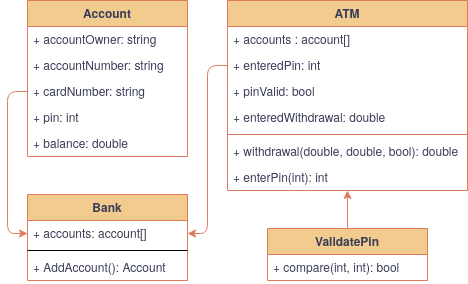

The diagram above was exported from draw.io. Its source (the exported page's mxGraphModel, read from the mxfile embedded in the PNG):
<mxGraphModel dx="420" dy="805" grid="1" gridSize="10" guides="1" tooltips="1" connect="1" arrows="1" fold="1" page="1" pageScale="1" pageWidth="850" pageHeight="1100" background="#F4F1DE" math="0" shadow="0">
  <root>
    <mxCell id="0" />
    <mxCell id="1" parent="0" />
    <mxCell id="RFAnT8WziftRmMGUHXqM-5" value="Account" style="swimlane;fontStyle=1;align=center;verticalAlign=top;childLayout=stackLayout;horizontal=1;startSize=26;horizontalStack=0;resizeParent=1;resizeParentMax=0;resizeLast=0;collapsible=1;marginBottom=0;fillColor=#F2CC8F;strokeColor=#E07A5F;fontColor=#393C56;" parent="1" vertex="1">
      <mxGeometry x="360" y="10" width="160" height="156" as="geometry" />
    </mxCell>
    <mxCell id="RFAnT8WziftRmMGUHXqM-31" value="+ accountOwner: string" style="text;strokeColor=none;fillColor=none;align=left;verticalAlign=top;spacingLeft=4;spacingRight=4;overflow=hidden;rotatable=0;points=[[0,0.5],[1,0.5]];portConstraint=eastwest;fontColor=#393C56;" parent="RFAnT8WziftRmMGUHXqM-5" vertex="1">
      <mxGeometry y="26" width="160" height="26" as="geometry" />
    </mxCell>
    <mxCell id="RFAnT8WziftRmMGUHXqM-29" value="+ accountNumber: string" style="text;strokeColor=none;fillColor=none;align=left;verticalAlign=top;spacingLeft=4;spacingRight=4;overflow=hidden;rotatable=0;points=[[0,0.5],[1,0.5]];portConstraint=eastwest;fontColor=#393C56;" parent="RFAnT8WziftRmMGUHXqM-5" vertex="1">
      <mxGeometry y="52" width="160" height="26" as="geometry" />
    </mxCell>
    <mxCell id="RFAnT8WziftRmMGUHXqM-48" value="+ cardNumber: string" style="text;strokeColor=none;fillColor=none;align=left;verticalAlign=top;spacingLeft=4;spacingRight=4;overflow=hidden;rotatable=0;points=[[0,0.5],[1,0.5]];portConstraint=eastwest;fontColor=#393C56;" parent="RFAnT8WziftRmMGUHXqM-5" vertex="1">
      <mxGeometry y="78" width="160" height="26" as="geometry" />
    </mxCell>
    <mxCell id="RFAnT8WziftRmMGUHXqM-6" value="+ pin: int" style="text;strokeColor=none;fillColor=none;align=left;verticalAlign=top;spacingLeft=4;spacingRight=4;overflow=hidden;rotatable=0;points=[[0,0.5],[1,0.5]];portConstraint=eastwest;fontColor=#393C56;" parent="RFAnT8WziftRmMGUHXqM-5" vertex="1">
      <mxGeometry y="104" width="160" height="26" as="geometry" />
    </mxCell>
    <mxCell id="RFAnT8WziftRmMGUHXqM-30" value="+ balance: double" style="text;strokeColor=none;fillColor=none;align=left;verticalAlign=top;spacingLeft=4;spacingRight=4;overflow=hidden;rotatable=0;points=[[0,0.5],[1,0.5]];portConstraint=eastwest;fontColor=#393C56;" parent="RFAnT8WziftRmMGUHXqM-5" vertex="1">
      <mxGeometry y="130" width="160" height="26" as="geometry" />
    </mxCell>
    <mxCell id="RFAnT8WziftRmMGUHXqM-52" style="edgeStyle=orthogonalEdgeStyle;rounded=1;sketch=0;orthogonalLoop=1;jettySize=auto;html=1;exitX=0.5;exitY=0;exitDx=0;exitDy=0;entryX=0.5;entryY=1;entryDx=0;entryDy=0;fontColor=#393C56;strokeColor=#E07A5F;fillColor=#F2CC8F;labelBackgroundColor=#F4F1DE;" parent="1" source="RFAnT8WziftRmMGUHXqM-9" target="RFAnT8WziftRmMGUHXqM-13" edge="1">
      <mxGeometry relative="1" as="geometry" />
    </mxCell>
    <mxCell id="RFAnT8WziftRmMGUHXqM-9" value="ValidatePin" style="swimlane;fontStyle=1;align=center;verticalAlign=top;childLayout=stackLayout;horizontal=1;startSize=26;horizontalStack=0;resizeParent=1;resizeParentMax=0;resizeLast=0;collapsible=1;marginBottom=0;fillColor=#F2CC8F;strokeColor=#E07A5F;fontColor=#393C56;" parent="1" vertex="1">
      <mxGeometry x="600" y="238" width="160" height="52" as="geometry" />
    </mxCell>
    <mxCell id="RFAnT8WziftRmMGUHXqM-12" value="+ compare(int, int): bool" style="text;strokeColor=none;fillColor=none;align=left;verticalAlign=top;spacingLeft=4;spacingRight=4;overflow=hidden;rotatable=0;points=[[0,0.5],[1,0.5]];portConstraint=eastwest;fontColor=#393C56;" parent="RFAnT8WziftRmMGUHXqM-9" vertex="1">
      <mxGeometry y="26" width="160" height="26" as="geometry" />
    </mxCell>
    <mxCell id="RFAnT8WziftRmMGUHXqM-13" value="ATM&#10;" style="swimlane;fontStyle=1;align=center;verticalAlign=top;childLayout=stackLayout;horizontal=1;startSize=26;horizontalStack=0;resizeParent=1;resizeParentMax=0;resizeLast=0;collapsible=1;marginBottom=0;fillColor=#F2CC8F;strokeColor=#E07A5F;fontColor=#393C56;" parent="1" vertex="1">
      <mxGeometry x="560" y="10" width="240" height="190" as="geometry" />
    </mxCell>
    <mxCell id="RFAnT8WziftRmMGUHXqM-14" value="+ accounts : account[]" style="text;strokeColor=none;fillColor=none;align=left;verticalAlign=top;spacingLeft=4;spacingRight=4;overflow=hidden;rotatable=0;points=[[0,0.5],[1,0.5]];portConstraint=eastwest;fontColor=#393C56;" parent="RFAnT8WziftRmMGUHXqM-13" vertex="1">
      <mxGeometry y="26" width="240" height="26" as="geometry" />
    </mxCell>
    <mxCell id="RFAnT8WziftRmMGUHXqM-39" value="+ enteredPin: int" style="text;strokeColor=none;fillColor=none;align=left;verticalAlign=top;spacingLeft=4;spacingRight=4;overflow=hidden;rotatable=0;points=[[0,0.5],[1,0.5]];portConstraint=eastwest;fontColor=#393C56;" parent="RFAnT8WziftRmMGUHXqM-13" vertex="1">
      <mxGeometry y="52" width="240" height="26" as="geometry" />
    </mxCell>
    <mxCell id="qqUGVyji6Hs2kFucwpoS-1" value="+ pinValid: bool" style="text;strokeColor=none;fillColor=none;align=left;verticalAlign=top;spacingLeft=4;spacingRight=4;overflow=hidden;rotatable=0;points=[[0,0.5],[1,0.5]];portConstraint=eastwest;fontColor=#393C56;" vertex="1" parent="RFAnT8WziftRmMGUHXqM-13">
      <mxGeometry y="78" width="240" height="26" as="geometry" />
    </mxCell>
    <mxCell id="RFAnT8WziftRmMGUHXqM-41" value="+ enteredWithdrawal: double" style="text;strokeColor=none;fillColor=none;align=left;verticalAlign=top;spacingLeft=4;spacingRight=4;overflow=hidden;rotatable=0;points=[[0,0.5],[1,0.5]];portConstraint=eastwest;fontColor=#393C56;" parent="RFAnT8WziftRmMGUHXqM-13" vertex="1">
      <mxGeometry y="104" width="240" height="26" as="geometry" />
    </mxCell>
    <mxCell id="RFAnT8WziftRmMGUHXqM-15" value="" style="line;strokeWidth=1;fillColor=none;align=left;verticalAlign=middle;spacingTop=-1;spacingLeft=3;spacingRight=3;rotatable=0;labelPosition=right;points=[];portConstraint=eastwest;labelBackgroundColor=#F4F1DE;strokeColor=#E07A5F;fontColor=#393C56;" parent="RFAnT8WziftRmMGUHXqM-13" vertex="1">
      <mxGeometry y="130" width="240" height="8" as="geometry" />
    </mxCell>
    <mxCell id="RFAnT8WziftRmMGUHXqM-16" value="+ withdrawal(double, double, bool): double" style="text;strokeColor=none;fillColor=none;align=left;verticalAlign=top;spacingLeft=4;spacingRight=4;overflow=hidden;rotatable=0;points=[[0,0.5],[1,0.5]];portConstraint=eastwest;fontColor=#393C56;" parent="RFAnT8WziftRmMGUHXqM-13" vertex="1">
      <mxGeometry y="138" width="240" height="26" as="geometry" />
    </mxCell>
    <mxCell id="RFAnT8WziftRmMGUHXqM-55" value="+ enterPin(int): int" style="text;strokeColor=none;fillColor=none;align=left;verticalAlign=top;spacingLeft=4;spacingRight=4;overflow=hidden;rotatable=0;points=[[0,0.5],[1,0.5]];portConstraint=eastwest;fontColor=#393C56;" parent="RFAnT8WziftRmMGUHXqM-13" vertex="1">
      <mxGeometry y="164" width="240" height="26" as="geometry" />
    </mxCell>
    <mxCell id="04uUsRFWF4_nlycf3ZAe-5" value="Bank" style="swimlane;fontStyle=1;align=center;verticalAlign=top;childLayout=stackLayout;horizontal=1;startSize=26;horizontalStack=0;resizeParent=1;resizeParentMax=0;resizeLast=0;collapsible=1;marginBottom=0;rounded=0;sketch=0;fontColor=#393C56;strokeColor=#E07A5F;fillColor=#F2CC8F;" parent="1" vertex="1">
      <mxGeometry x="360" y="204" width="160" height="86" as="geometry" />
    </mxCell>
    <mxCell id="RFAnT8WziftRmMGUHXqM-26" value="+ accounts: account[]" style="text;strokeColor=none;fillColor=none;align=left;verticalAlign=top;spacingLeft=4;spacingRight=4;overflow=hidden;rotatable=0;points=[[0,0.5],[1,0.5]];portConstraint=eastwest;fontColor=#393C56;" parent="04uUsRFWF4_nlycf3ZAe-5" vertex="1">
      <mxGeometry y="26" width="160" height="26" as="geometry" />
    </mxCell>
    <mxCell id="04uUsRFWF4_nlycf3ZAe-7" value="" style="line;strokeWidth=1;fillColor=none;align=left;verticalAlign=middle;spacingTop=-1;spacingLeft=3;spacingRight=3;rotatable=0;labelPosition=right;points=[];portConstraint=eastwest;rounded=0;sketch=0;fontColor=#393C56;" parent="04uUsRFWF4_nlycf3ZAe-5" vertex="1">
      <mxGeometry y="52" width="160" height="8" as="geometry" />
    </mxCell>
    <mxCell id="04uUsRFWF4_nlycf3ZAe-8" value="+ AddAccount(): Account" style="text;strokeColor=none;fillColor=none;align=left;verticalAlign=top;spacingLeft=4;spacingRight=4;overflow=hidden;rotatable=0;points=[[0,0.5],[1,0.5]];portConstraint=eastwest;rounded=0;sketch=0;fontColor=#393C56;" parent="04uUsRFWF4_nlycf3ZAe-5" vertex="1">
      <mxGeometry y="60" width="160" height="26" as="geometry" />
    </mxCell>
    <mxCell id="04uUsRFWF4_nlycf3ZAe-9" style="edgeStyle=orthogonalEdgeStyle;curved=0;rounded=1;sketch=0;orthogonalLoop=1;jettySize=auto;html=1;exitX=0;exitY=0.5;exitDx=0;exitDy=0;entryX=1;entryY=0.5;entryDx=0;entryDy=0;fontColor=#393C56;strokeColor=#E07A5F;fillColor=#F2CC8F;" parent="1" source="RFAnT8WziftRmMGUHXqM-39" target="RFAnT8WziftRmMGUHXqM-26" edge="1">
      <mxGeometry relative="1" as="geometry" />
    </mxCell>
    <mxCell id="04uUsRFWF4_nlycf3ZAe-10" style="edgeStyle=orthogonalEdgeStyle;curved=0;rounded=1;sketch=0;orthogonalLoop=1;jettySize=auto;html=1;exitX=0;exitY=0.5;exitDx=0;exitDy=0;entryX=0;entryY=0.5;entryDx=0;entryDy=0;fontColor=#393C56;strokeColor=#E07A5F;fillColor=#F2CC8F;" parent="1" source="RFAnT8WziftRmMGUHXqM-48" target="RFAnT8WziftRmMGUHXqM-26" edge="1">
      <mxGeometry relative="1" as="geometry" />
    </mxCell>
  </root>
</mxGraphModel>